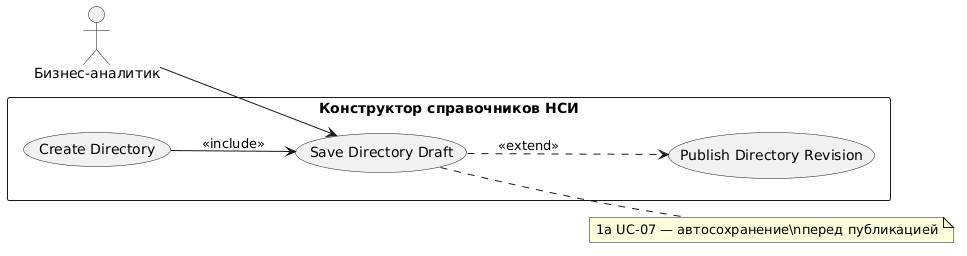

The diagram above was rendered by PlantUML. Its source (embedded in the PNG):
@startuml
left to right direction

actor "Бизнес-аналитик" as BA

rectangle "Конструктор справочников НСИ" {
  usecase "Save Directory Draft" as UC6
  usecase "Create Directory" as UC1
  usecase "Publish Directory Revision" as UC7
}

BA --> UC6

UC1 --> UC6 : <<include>>
UC6 ..> UC7 : <<extend>>

note right of UC6 : 1a UC-07 — автосохранение\\nперед публикацией
@enduml